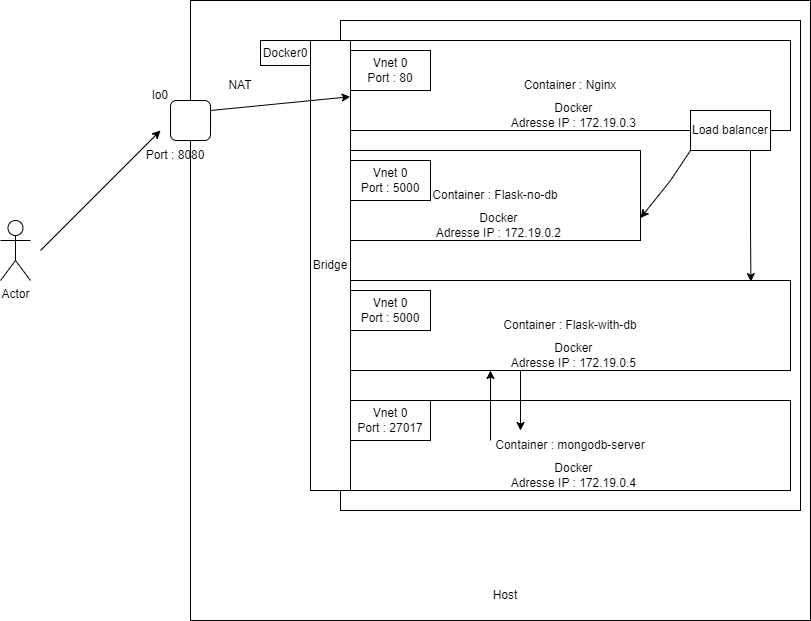

The diagram above was exported from draw.io. Its source (the exported page's mxGraphModel, read from the mxfile embedded in the PNG):
<mxGraphModel dx="1245" dy="542" grid="1" gridSize="10" guides="1" tooltips="1" connect="1" arrows="1" fold="1" page="1" pageScale="1" pageWidth="827" pageHeight="1169" math="0" shadow="0">
  <root>
    <mxCell id="0" />
    <mxCell id="1" parent="0" />
    <mxCell id="l4X53CFpiW62npd_r0-W-1" value="" style="whiteSpace=wrap;html=1;aspect=fixed;" parent="1" vertex="1">
      <mxGeometry x="200" y="40" width="620" height="620" as="geometry" />
    </mxCell>
    <mxCell id="l4X53CFpiW62npd_r0-W-2" value="" style="rounded=1;whiteSpace=wrap;html=1;" parent="1" vertex="1">
      <mxGeometry x="180" y="140" width="40" height="40" as="geometry" />
    </mxCell>
    <mxCell id="l4X53CFpiW62npd_r0-W-4" value="" style="rounded=0;whiteSpace=wrap;html=1;" parent="1" vertex="1">
      <mxGeometry x="350" y="60" width="460" height="490" as="geometry" />
    </mxCell>
    <mxCell id="l4X53CFpiW62npd_r0-W-3" value="Container : Flask-with-db" style="rounded=0;whiteSpace=wrap;html=1;" parent="1" vertex="1">
      <mxGeometry x="360" y="320" width="440" height="90" as="geometry" />
    </mxCell>
    <mxCell id="l4X53CFpiW62npd_r0-W-5" value="Bridge" style="rounded=0;whiteSpace=wrap;html=1;" parent="1" vertex="1">
      <mxGeometry x="320" y="80" width="40" height="450" as="geometry" />
    </mxCell>
    <mxCell id="l4X53CFpiW62npd_r0-W-6" value="Docker&amp;nbsp;&lt;div&gt;&lt;br&gt;&lt;/div&gt;" style="text;html=1;align=center;verticalAlign=middle;whiteSpace=wrap;rounded=0;" parent="1" vertex="1">
      <mxGeometry x="490" y="490" width="150" height="30" as="geometry" />
    </mxCell>
    <mxCell id="l4X53CFpiW62npd_r0-W-7" value="Host" style="text;html=1;align=center;verticalAlign=middle;whiteSpace=wrap;rounded=0;" parent="1" vertex="1">
      <mxGeometry x="485" y="620" width="60" height="30" as="geometry" />
    </mxCell>
    <mxCell id="l4X53CFpiW62npd_r0-W-8" value="Docker&amp;nbsp;&lt;div&gt;Adresse IP :&amp;nbsp;172.19.0.5&amp;nbsp;&lt;/div&gt;" style="text;html=1;align=center;verticalAlign=middle;whiteSpace=wrap;rounded=0;" parent="1" vertex="1">
      <mxGeometry x="510" y="380" width="150" height="30" as="geometry" />
    </mxCell>
    <mxCell id="l4X53CFpiW62npd_r0-W-9" value="lo0" style="text;html=1;align=center;verticalAlign=middle;whiteSpace=wrap;rounded=0;" parent="1" vertex="1">
      <mxGeometry x="140" y="120" width="60" height="30" as="geometry" />
    </mxCell>
    <mxCell id="l4X53CFpiW62npd_r0-W-10" value="Port : 8080" style="text;html=1;align=center;verticalAlign=middle;whiteSpace=wrap;rounded=0;" parent="1" vertex="1">
      <mxGeometry x="140" y="180" width="90" height="30" as="geometry" />
    </mxCell>
    <mxCell id="l4X53CFpiW62npd_r0-W-11" value="Vnet 0&lt;div&gt;Port : 5000&lt;/div&gt;" style="rounded=0;whiteSpace=wrap;html=1;" parent="1" vertex="1">
      <mxGeometry x="360" y="330" width="80" height="40" as="geometry" />
    </mxCell>
    <mxCell id="l4X53CFpiW62npd_r0-W-13" value="Actor" style="shape=umlActor;verticalLabelPosition=bottom;verticalAlign=top;html=1;outlineConnect=0;" parent="1" vertex="1">
      <mxGeometry x="10" y="260" width="30" height="60" as="geometry" />
    </mxCell>
    <mxCell id="l4X53CFpiW62npd_r0-W-14" value="" style="endArrow=classic;html=1;rounded=0;" parent="1" edge="1">
      <mxGeometry width="50" height="50" relative="1" as="geometry">
        <mxPoint x="50" y="290" as="sourcePoint" />
        <mxPoint x="170" y="170" as="targetPoint" />
      </mxGeometry>
    </mxCell>
    <mxCell id="l4X53CFpiW62npd_r0-W-15" value="" style="endArrow=classic;html=1;rounded=0;entryX=0.992;entryY=0.125;entryDx=0;entryDy=0;entryPerimeter=0;exitX=1;exitY=0.25;exitDx=0;exitDy=0;" parent="1" source="l4X53CFpiW62npd_r0-W-2" target="l4X53CFpiW62npd_r0-W-5" edge="1">
      <mxGeometry width="50" height="50" relative="1" as="geometry">
        <mxPoint x="220" y="175" as="sourcePoint" />
        <mxPoint x="340" y="55" as="targetPoint" />
      </mxGeometry>
    </mxCell>
    <mxCell id="l4X53CFpiW62npd_r0-W-17" value="NAT" style="text;html=1;align=center;verticalAlign=middle;whiteSpace=wrap;rounded=0;" parent="1" vertex="1">
      <mxGeometry x="220" y="110" width="60" height="30" as="geometry" />
    </mxCell>
    <mxCell id="l4X53CFpiW62npd_r0-W-18" value="Docker0" style="rounded=0;whiteSpace=wrap;html=1;" parent="1" vertex="1">
      <mxGeometry x="270" y="80" width="50" height="25" as="geometry" />
    </mxCell>
    <mxCell id="hHnXPkaNV4egJA4ovuIF-1" value="Container : mongodb-server" style="rounded=0;whiteSpace=wrap;html=1;" parent="1" vertex="1">
      <mxGeometry x="360" y="440" width="440" height="90" as="geometry" />
    </mxCell>
    <mxCell id="hHnXPkaNV4egJA4ovuIF-2" value="Docker&amp;nbsp;&lt;div&gt;Adresse IP :&amp;nbsp;172.19.0.4&amp;nbsp;&lt;/div&gt;" style="text;html=1;align=center;verticalAlign=middle;whiteSpace=wrap;rounded=0;" parent="1" vertex="1">
      <mxGeometry x="510" y="500" width="150" height="30" as="geometry" />
    </mxCell>
    <mxCell id="hHnXPkaNV4egJA4ovuIF-8" value="Vnet 0&lt;div&gt;Port : 27017&lt;/div&gt;" style="rounded=0;whiteSpace=wrap;html=1;" parent="1" vertex="1">
      <mxGeometry x="360" y="440" width="80" height="40" as="geometry" />
    </mxCell>
    <mxCell id="hHnXPkaNV4egJA4ovuIF-11" value="" style="endArrow=classic;html=1;rounded=0;" parent="1" edge="1">
      <mxGeometry width="50" height="50" relative="1" as="geometry">
        <mxPoint x="500" y="480" as="sourcePoint" />
        <mxPoint x="500" y="410" as="targetPoint" />
      </mxGeometry>
    </mxCell>
    <mxCell id="hHnXPkaNV4egJA4ovuIF-12" value="" style="endArrow=classic;html=1;rounded=0;" parent="1" edge="1">
      <mxGeometry width="50" height="50" relative="1" as="geometry">
        <mxPoint x="530" y="410" as="sourcePoint" />
        <mxPoint x="530" y="470" as="targetPoint" />
      </mxGeometry>
    </mxCell>
    <mxCell id="U9t3nPDtx2eRFh1DNK04-1" value="Container : Nginx" style="rounded=0;whiteSpace=wrap;html=1;" parent="1" vertex="1">
      <mxGeometry x="360" y="80" width="440" height="90" as="geometry" />
    </mxCell>
    <mxCell id="U9t3nPDtx2eRFh1DNK04-2" value="Docker&amp;nbsp;&lt;div&gt;Adresse IP :&amp;nbsp;172.19.0.3&amp;nbsp;&lt;/div&gt;" style="text;html=1;align=center;verticalAlign=middle;whiteSpace=wrap;rounded=0;" parent="1" vertex="1">
      <mxGeometry x="510" y="140" width="150" height="30" as="geometry" />
    </mxCell>
    <mxCell id="U9t3nPDtx2eRFh1DNK04-3" value="Vnet 0&lt;div&gt;Port : 80&lt;/div&gt;" style="rounded=0;whiteSpace=wrap;html=1;" parent="1" vertex="1">
      <mxGeometry x="360" y="90" width="80" height="40" as="geometry" />
    </mxCell>
    <mxCell id="U9t3nPDtx2eRFh1DNK04-10" value="Container : Flask-no-db" style="rounded=0;whiteSpace=wrap;html=1;" parent="1" vertex="1">
      <mxGeometry x="360" y="190" width="290" height="90" as="geometry" />
    </mxCell>
    <mxCell id="U9t3nPDtx2eRFh1DNK04-11" value="Docker&amp;nbsp;&lt;div&gt;Adresse IP :&amp;nbsp;172.19.0.2&amp;nbsp;&lt;/div&gt;" style="text;html=1;align=center;verticalAlign=middle;whiteSpace=wrap;rounded=0;" parent="1" vertex="1">
      <mxGeometry x="435" y="250" width="150" height="30" as="geometry" />
    </mxCell>
    <mxCell id="U9t3nPDtx2eRFh1DNK04-12" value="Vnet 0&lt;div&gt;Port : 5000&lt;/div&gt;" style="rounded=0;whiteSpace=wrap;html=1;" parent="1" vertex="1">
      <mxGeometry x="360" y="200" width="80" height="40" as="geometry" />
    </mxCell>
    <mxCell id="U9t3nPDtx2eRFh1DNK04-13" value="Load balancer" style="rounded=0;whiteSpace=wrap;html=1;" parent="1" vertex="1">
      <mxGeometry x="700" y="150" width="80" height="40" as="geometry" />
    </mxCell>
    <mxCell id="U9t3nPDtx2eRFh1DNK04-14" value="" style="endArrow=classic;html=1;rounded=0;exitX=0.75;exitY=1;exitDx=0;exitDy=0;entryX=0.91;entryY=0.013;entryDx=0;entryDy=0;entryPerimeter=0;" parent="1" source="U9t3nPDtx2eRFh1DNK04-13" target="l4X53CFpiW62npd_r0-W-3" edge="1">
      <mxGeometry width="50" height="50" relative="1" as="geometry">
        <mxPoint x="757.14" y="260" as="sourcePoint" />
        <mxPoint x="699.9971428571429" y="320" as="targetPoint" />
        <Array as="points">
          <mxPoint x="760" y="270" />
        </Array>
      </mxGeometry>
    </mxCell>
    <mxCell id="U9t3nPDtx2eRFh1DNK04-15" value="" style="endArrow=classic;html=1;rounded=0;exitX=0;exitY=1;exitDx=0;exitDy=0;entryX=1;entryY=0.75;entryDx=0;entryDy=0;" parent="1" source="U9t3nPDtx2eRFh1DNK04-13" target="U9t3nPDtx2eRFh1DNK04-10" edge="1">
      <mxGeometry width="50" height="50" relative="1" as="geometry">
        <mxPoint x="711" y="185" as="sourcePoint" />
        <mxPoint x="710" y="245" as="targetPoint" />
        <Array as="points">
          <mxPoint x="680" y="220" />
        </Array>
      </mxGeometry>
    </mxCell>
  </root>
</mxGraphModel>